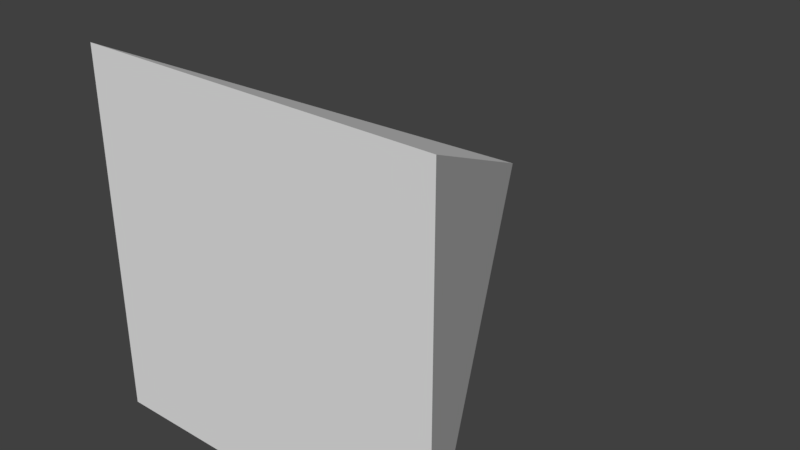 # Source: Pyramid.blend  (saved by Blender 2.79.0; exported with 4.5.12 LTS)
import bpy
from mathutils import Matrix  # noqa: F401  (used for matrix-valued properties, if any)

bpy.ops.wm.read_factory_settings(use_empty=True)
scene = bpy.context.scene
scene.name = 'Scene'

# ---- collections
col_collection_1 = bpy.data.collections.new('Collection 1'); scene.collection.children.link(col_collection_1)

# ---- world
world_world = bpy.data.worlds.new('World'); scene.world = world_world
world_world.color = (0.05088, 0.05088, 0.05088)
world_world.use_sun_shadow = False
world_world.sun_shadow_jitter_overblur = 0.0
world_world.cycles.sampling_method = 'MANUAL'

# ---- meshes
me_cube_001 = bpy.data.meshes.new('Cube.001')
me_cube_001.from_pydata([(-1.0, -1.0, 1.0), (0.0, 1.0, 1.311e-07), (-1.0, -1.0, -1.0), (1.0, -1.0, 1.0), (1.0, -1.0, -1.0)], [], [(0, 1, 2), (2, 1, 4), (4, 1, 3), (3, 1, 0), (2, 4, 3, 0)])
_uv = me_cube_001.uv_layers.new(name='UVMap')
_uv.uv.foreach_set('vector', [0.6567, 0.5, 0.6567, 1.0, 0.3433, 0.6667, 0.0, 0.4564, 0.1717, 0.0, 0.3433, 0.4564, 0.3134, 0.4564, 0.3134, 0.9564, 0.0, 0.6231, 0.6567, 0.0, 0.6567, 0.5, 0.3433, 0.1667, 1.0, 0.4082, 0.6567, 0.4082, 0.6567, 2.433e-08, 1.0, 0.0])
me_cube_001.use_remesh_preserve_volume = False
me_cube_001.use_remesh_preserve_attributes = False
me_cube_001.use_mirror_vertex_groups = False
me_cube_001.update()

# ---- objects
ob_cube = bpy.data.objects.new('Cube', me_cube_001)

# ---- transforms, parenting, visibility, modifiers, constraints
ob_cube.location = (0.0, 0.0, 0.0)
ob_cube.lineart.crease_threshold = 0.0

# ---- collection membership
col_collection_1.objects.link(ob_cube)

# ---- scene / render settings (as saved in the file)
scene.frame_start = 1; scene.frame_end = 250; scene.frame_set(1)
scene.render.engine = 'BLENDER_EEVEE_NEXT'
scene.render.resolution_percentage = 50
scene.render.dither_intensity = 0.0
scene.cycles.use_denoising = False
scene.cycles.samples = 128
scene.cycles.sampling_pattern = 'TABULATED_SOBOL'
scene.cycles.use_adaptive_sampling = False
scene.cycles.use_light_tree = False
scene.cycles.blur_glossy = 0.0
scene.cycles.sample_clamp_indirect = 0.0
scene.view_settings.view_transform = 'Standard'
bpy.context.view_layer.update()

# ---- added for rendering (the .blend has no active camera and no usable light): camera, sun
cam_auto = bpy.data.cameras.new('AutoCamera')
cam_auto.lens = 50.0
cam_auto.sensor_width = 36.0
cam_auto.clip_end = 1000.0
ob_auto_camera = bpy.data.objects.new('AutoCamera', cam_auto)
scene.collection.objects.link(ob_auto_camera)
ob_auto_camera.location = (3.20507, -3.84609, 2.56406)
ob_auto_camera.rotation_euler = (1.09748, -7.21219e-08, 0.694738)
scene.camera = ob_auto_camera
light_auto_sun = bpy.data.lights.new('AutoSun', 'SUN')
light_auto_sun.energy = 3.0
light_auto_sun.angle = 0.0523599
ob_auto_sun = bpy.data.objects.new('AutoSun', light_auto_sun)
scene.collection.objects.link(ob_auto_sun)
ob_auto_sun.rotation_euler = (0.872665, 0.174533, 0.523599)
bpy.context.view_layer.update()
